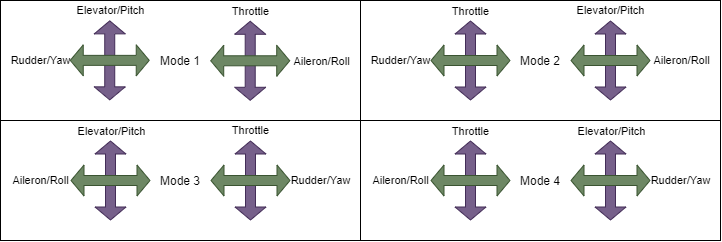

The diagram above was exported from draw.io. Its source (the exported page's mxGraphModel, read from the mxfile embedded in the PNG):
<mxGraphModel dx="918" dy="854" grid="1" gridSize="10" guides="1" tooltips="1" connect="1" arrows="1" fold="1" page="1" pageScale="1" pageWidth="827" pageHeight="1169" math="0" shadow="0">
  <root>
    <mxCell id="0" />
    <mxCell id="1" parent="0" />
    <mxCell id="z85oMedVbHa-3ZmZ16f7-1" value="Mode 1" style="rounded=0;whiteSpace=wrap;html=1;fillColor=none;" vertex="1" parent="1">
      <mxGeometry width="360" height="120" as="geometry" />
    </mxCell>
    <mxCell id="z85oMedVbHa-3ZmZ16f7-6" value="Mode 4" style="rounded=0;whiteSpace=wrap;html=1;fillColor=none;" vertex="1" parent="1">
      <mxGeometry x="360" y="120" width="360" height="120" as="geometry" />
    </mxCell>
    <mxCell id="z85oMedVbHa-3ZmZ16f7-7" value="Mode 2" style="rounded=0;whiteSpace=wrap;html=1;fillColor=none;" vertex="1" parent="1">
      <mxGeometry x="360" width="360" height="120" as="geometry" />
    </mxCell>
    <mxCell id="z85oMedVbHa-3ZmZ16f7-8" value="Mode 3" style="rounded=0;whiteSpace=wrap;html=1;fillColor=none;" vertex="1" parent="1">
      <mxGeometry y="120" width="360" height="120" as="geometry" />
    </mxCell>
    <mxCell id="z85oMedVbHa-3ZmZ16f7-12" value="" style="shape=flexArrow;endArrow=classic;startArrow=classic;html=1;rounded=0;fillColor=#76608a;endSize=4;startSize=4;arcSize=20;strokeColor=#432D57;" edge="1" parent="1">
      <mxGeometry width="100" height="100" relative="1" as="geometry">
        <mxPoint x="249.71" y="100.28999999999999" as="sourcePoint" />
        <mxPoint x="249.71" y="20.29" as="targetPoint" />
      </mxGeometry>
    </mxCell>
    <mxCell id="z85oMedVbHa-3ZmZ16f7-32" value="Throttle" style="edgeLabel;html=1;align=center;verticalAlign=middle;resizable=0;points=[];labelBackgroundColor=none;" vertex="1" connectable="0" parent="z85oMedVbHa-3ZmZ16f7-12">
      <mxGeometry x="0.75" y="-2" relative="1" as="geometry">
        <mxPoint x="-2" y="-20" as="offset" />
      </mxGeometry>
    </mxCell>
    <mxCell id="z85oMedVbHa-3ZmZ16f7-13" value="" style="shape=flexArrow;endArrow=classic;startArrow=classic;html=1;rounded=0;fillColor=#6d8764;endSize=4;startSize=4;arcSize=20;strokeColor=#3A5431;" edge="1" parent="1">
      <mxGeometry width="100" height="100" relative="1" as="geometry">
        <mxPoint x="209.71" y="60.29" as="sourcePoint" />
        <mxPoint x="289.71" y="60.29" as="targetPoint" />
      </mxGeometry>
    </mxCell>
    <mxCell id="z85oMedVbHa-3ZmZ16f7-31" value="Aileron/Roll" style="edgeLabel;html=1;align=center;verticalAlign=middle;resizable=0;points=[];labelBackgroundColor=none;" vertex="1" connectable="0" parent="z85oMedVbHa-3ZmZ16f7-13">
      <mxGeometry x="0.555" y="-2" relative="1" as="geometry">
        <mxPoint x="48" y="-2" as="offset" />
      </mxGeometry>
    </mxCell>
    <mxCell id="z85oMedVbHa-3ZmZ16f7-14" value="" style="shape=flexArrow;endArrow=classic;startArrow=classic;html=1;rounded=0;fillColor=#76608a;endSize=4;startSize=4;arcSize=20;strokeColor=#432D57;" edge="1" parent="1">
      <mxGeometry width="100" height="100" relative="1" as="geometry">
        <mxPoint x="109.24" y="99.86" as="sourcePoint" />
        <mxPoint x="109.24" y="19.86" as="targetPoint" />
      </mxGeometry>
    </mxCell>
    <mxCell id="z85oMedVbHa-3ZmZ16f7-29" value="Elevator/Pitch" style="edgeLabel;html=1;align=center;verticalAlign=middle;resizable=0;points=[];labelBackgroundColor=none;" vertex="1" connectable="0" parent="z85oMedVbHa-3ZmZ16f7-14">
      <mxGeometry x="0.77" relative="1" as="geometry">
        <mxPoint y="-19" as="offset" />
      </mxGeometry>
    </mxCell>
    <mxCell id="z85oMedVbHa-3ZmZ16f7-15" value="" style="shape=flexArrow;endArrow=classic;startArrow=classic;html=1;rounded=0;fillColor=#6d8764;endSize=4;startSize=4;arcSize=20;strokeColor=#3A5431;" edge="1" parent="1">
      <mxGeometry width="100" height="100" relative="1" as="geometry">
        <mxPoint x="69.24" y="59.86" as="sourcePoint" />
        <mxPoint x="149.24" y="59.86" as="targetPoint" />
      </mxGeometry>
    </mxCell>
    <mxCell id="z85oMedVbHa-3ZmZ16f7-30" value="Rudder/Yaw" style="edgeLabel;html=1;align=center;verticalAlign=middle;resizable=0;points=[];labelBackgroundColor=none;" vertex="1" connectable="0" parent="z85oMedVbHa-3ZmZ16f7-15">
      <mxGeometry x="-0.435" relative="1" as="geometry">
        <mxPoint x="-52" as="offset" />
      </mxGeometry>
    </mxCell>
    <mxCell id="z85oMedVbHa-3ZmZ16f7-16" value="" style="shape=flexArrow;endArrow=classic;startArrow=classic;html=1;rounded=0;fillColor=#76608a;endSize=4;startSize=4;arcSize=20;strokeColor=#432D57;" edge="1" parent="1">
      <mxGeometry width="100" height="100" relative="1" as="geometry">
        <mxPoint x="110" y="220" as="sourcePoint" />
        <mxPoint x="110" y="140" as="targetPoint" />
      </mxGeometry>
    </mxCell>
    <mxCell id="z85oMedVbHa-3ZmZ16f7-43" value="Elevator/Pitch" style="edgeLabel;html=1;align=center;verticalAlign=middle;resizable=0;points=[];labelBackgroundColor=none;" vertex="1" connectable="0" parent="z85oMedVbHa-3ZmZ16f7-16">
      <mxGeometry x="0.6917" y="-1" relative="1" as="geometry">
        <mxPoint y="-22" as="offset" />
      </mxGeometry>
    </mxCell>
    <mxCell id="z85oMedVbHa-3ZmZ16f7-17" value="" style="shape=flexArrow;endArrow=classic;startArrow=classic;html=1;rounded=0;fillColor=#6d8764;endSize=4;startSize=4;arcSize=20;strokeColor=#3A5431;" edge="1" parent="1">
      <mxGeometry width="100" height="100" relative="1" as="geometry">
        <mxPoint x="70" y="180" as="sourcePoint" />
        <mxPoint x="150" y="180" as="targetPoint" />
      </mxGeometry>
    </mxCell>
    <mxCell id="z85oMedVbHa-3ZmZ16f7-44" value="Aileron/Roll" style="edgeLabel;html=1;align=center;verticalAlign=middle;resizable=0;points=[];labelBackgroundColor=none;" vertex="1" connectable="0" parent="z85oMedVbHa-3ZmZ16f7-17">
      <mxGeometry x="-0.8667" y="-1" relative="1" as="geometry">
        <mxPoint x="-35" y="-1" as="offset" />
      </mxGeometry>
    </mxCell>
    <mxCell id="z85oMedVbHa-3ZmZ16f7-18" value="" style="shape=flexArrow;endArrow=classic;startArrow=classic;html=1;rounded=0;fillColor=#76608a;endSize=4;startSize=4;arcSize=20;strokeColor=#432D57;" edge="1" parent="1">
      <mxGeometry width="100" height="100" relative="1" as="geometry">
        <mxPoint x="250" y="220" as="sourcePoint" />
        <mxPoint x="250" y="140" as="targetPoint" />
      </mxGeometry>
    </mxCell>
    <mxCell id="z85oMedVbHa-3ZmZ16f7-41" value="Throttle" style="edgeLabel;html=1;align=center;verticalAlign=middle;resizable=0;points=[];labelBackgroundColor=none;" vertex="1" connectable="0" parent="z85oMedVbHa-3ZmZ16f7-18">
      <mxGeometry x="0.725" y="-4" relative="1" as="geometry">
        <mxPoint x="-4" y="-21" as="offset" />
      </mxGeometry>
    </mxCell>
    <mxCell id="z85oMedVbHa-3ZmZ16f7-19" value="" style="shape=flexArrow;endArrow=classic;startArrow=classic;html=1;rounded=0;fillColor=#6d8764;endSize=4;startSize=4;arcSize=20;strokeColor=#3A5431;" edge="1" parent="1">
      <mxGeometry width="100" height="100" relative="1" as="geometry">
        <mxPoint x="210" y="180" as="sourcePoint" />
        <mxPoint x="290" y="180" as="targetPoint" />
      </mxGeometry>
    </mxCell>
    <mxCell id="z85oMedVbHa-3ZmZ16f7-42" value="Rudder/Yaw" style="edgeLabel;html=1;align=center;verticalAlign=middle;resizable=0;points=[];labelBackgroundColor=none;" vertex="1" connectable="0" parent="z85oMedVbHa-3ZmZ16f7-19">
      <mxGeometry x="0.7917" y="2" relative="1" as="geometry">
        <mxPoint x="38" y="2" as="offset" />
      </mxGeometry>
    </mxCell>
    <mxCell id="z85oMedVbHa-3ZmZ16f7-20" value="" style="shape=flexArrow;endArrow=classic;startArrow=classic;html=1;rounded=0;fillColor=#76608a;endSize=4;startSize=4;arcSize=20;strokeColor=#432D57;" edge="1" parent="1">
      <mxGeometry width="100" height="100" relative="1" as="geometry">
        <mxPoint x="470" y="220" as="sourcePoint" />
        <mxPoint x="470" y="140" as="targetPoint" />
      </mxGeometry>
    </mxCell>
    <mxCell id="z85oMedVbHa-3ZmZ16f7-39" value="Throttle" style="edgeLabel;html=1;align=center;verticalAlign=middle;resizable=0;points=[];labelBackgroundColor=none;" vertex="1" connectable="0" parent="z85oMedVbHa-3ZmZ16f7-20">
      <mxGeometry x="0.7667" y="-4" relative="1" as="geometry">
        <mxPoint x="-4" y="-19" as="offset" />
      </mxGeometry>
    </mxCell>
    <mxCell id="z85oMedVbHa-3ZmZ16f7-21" value="" style="shape=flexArrow;endArrow=classic;startArrow=classic;html=1;rounded=0;fillColor=#6d8764;endSize=4;startSize=4;arcSize=20;strokeColor=#3A5431;" edge="1" parent="1">
      <mxGeometry width="100" height="100" relative="1" as="geometry">
        <mxPoint x="430" y="180" as="sourcePoint" />
        <mxPoint x="509.99999999999994" y="180" as="targetPoint" />
      </mxGeometry>
    </mxCell>
    <mxCell id="z85oMedVbHa-3ZmZ16f7-40" value="Aileron/Roll" style="edgeLabel;html=1;align=center;verticalAlign=middle;resizable=0;points=[];labelBackgroundColor=none;" vertex="1" connectable="0" parent="z85oMedVbHa-3ZmZ16f7-21">
      <mxGeometry x="-0.7833" y="4" relative="1" as="geometry">
        <mxPoint x="-39" y="4" as="offset" />
      </mxGeometry>
    </mxCell>
    <mxCell id="z85oMedVbHa-3ZmZ16f7-22" value="" style="shape=flexArrow;endArrow=classic;startArrow=classic;html=1;rounded=0;fillColor=#76608a;endSize=4;startSize=4;arcSize=20;strokeColor=#432D57;" edge="1" parent="1">
      <mxGeometry width="100" height="100" relative="1" as="geometry">
        <mxPoint x="610" y="220" as="sourcePoint" />
        <mxPoint x="610" y="140" as="targetPoint" />
      </mxGeometry>
    </mxCell>
    <mxCell id="z85oMedVbHa-3ZmZ16f7-38" value="Elevator/Pitch" style="edgeLabel;html=1;align=center;verticalAlign=middle;resizable=0;points=[];labelBackgroundColor=none;" vertex="1" connectable="0" parent="z85oMedVbHa-3ZmZ16f7-22">
      <mxGeometry x="0.775" y="-1" relative="1" as="geometry">
        <mxPoint y="-19" as="offset" />
      </mxGeometry>
    </mxCell>
    <mxCell id="z85oMedVbHa-3ZmZ16f7-23" value="" style="shape=flexArrow;endArrow=classic;startArrow=classic;html=1;rounded=0;fillColor=#6d8764;endSize=4;startSize=4;arcSize=20;strokeColor=#3A5431;" edge="1" parent="1">
      <mxGeometry width="100" height="100" relative="1" as="geometry">
        <mxPoint x="570" y="180" as="sourcePoint" />
        <mxPoint x="650" y="180" as="targetPoint" />
      </mxGeometry>
    </mxCell>
    <mxCell id="z85oMedVbHa-3ZmZ16f7-37" value="Rudder/Yaw" style="edgeLabel;html=1;align=center;verticalAlign=middle;resizable=0;points=[];labelBackgroundColor=none;" vertex="1" connectable="0" parent="z85oMedVbHa-3ZmZ16f7-23">
      <mxGeometry x="0.775" y="-1" relative="1" as="geometry">
        <mxPoint x="39" y="-1" as="offset" />
      </mxGeometry>
    </mxCell>
    <mxCell id="z85oMedVbHa-3ZmZ16f7-24" value="" style="shape=flexArrow;endArrow=classic;startArrow=classic;html=1;rounded=0;fillColor=#76608a;endSize=4;startSize=4;arcSize=20;strokeColor=#432D57;" edge="1" parent="1">
      <mxGeometry width="100" height="100" relative="1" as="geometry">
        <mxPoint x="610" y="100" as="sourcePoint" />
        <mxPoint x="610" y="20" as="targetPoint" />
      </mxGeometry>
    </mxCell>
    <mxCell id="z85oMedVbHa-3ZmZ16f7-35" value="Elevator/Pitch" style="edgeLabel;html=1;align=center;verticalAlign=middle;resizable=0;points=[];labelBackgroundColor=none;" vertex="1" connectable="0" parent="z85oMedVbHa-3ZmZ16f7-24">
      <mxGeometry x="0.75" y="-3" relative="1" as="geometry">
        <mxPoint x="-3" y="-20" as="offset" />
      </mxGeometry>
    </mxCell>
    <mxCell id="z85oMedVbHa-3ZmZ16f7-25" value="" style="shape=flexArrow;endArrow=classic;startArrow=classic;html=1;rounded=0;fillColor=#6d8764;endSize=4;startSize=4;arcSize=20;strokeColor=#3A5431;" edge="1" parent="1">
      <mxGeometry width="100" height="100" relative="1" as="geometry">
        <mxPoint x="570" y="60" as="sourcePoint" />
        <mxPoint x="650" y="60" as="targetPoint" />
      </mxGeometry>
    </mxCell>
    <mxCell id="z85oMedVbHa-3ZmZ16f7-36" value="Aileron/Roll" style="edgeLabel;html=1;align=center;verticalAlign=middle;resizable=0;points=[];labelBackgroundColor=none;" vertex="1" connectable="0" parent="z85oMedVbHa-3ZmZ16f7-25">
      <mxGeometry x="0.325" y="-2" relative="1" as="geometry">
        <mxPoint x="57" y="-2" as="offset" />
      </mxGeometry>
    </mxCell>
    <mxCell id="z85oMedVbHa-3ZmZ16f7-26" value="" style="shape=flexArrow;endArrow=classic;startArrow=classic;html=1;rounded=0;fillColor=#76608a;endSize=4;startSize=4;arcSize=20;strokeColor=#432D57;" edge="1" parent="1">
      <mxGeometry width="100" height="100" relative="1" as="geometry">
        <mxPoint x="469.99999999999994" y="100" as="sourcePoint" />
        <mxPoint x="469.99999999999994" y="20" as="targetPoint" />
      </mxGeometry>
    </mxCell>
    <mxCell id="z85oMedVbHa-3ZmZ16f7-33" value="Throttle" style="edgeLabel;html=1;align=center;verticalAlign=middle;resizable=0;points=[];labelBackgroundColor=none;" vertex="1" connectable="0" parent="z85oMedVbHa-3ZmZ16f7-26">
      <mxGeometry x="0.7667" y="-5" relative="1" as="geometry">
        <mxPoint x="-5" y="-19" as="offset" />
      </mxGeometry>
    </mxCell>
    <mxCell id="z85oMedVbHa-3ZmZ16f7-27" value="" style="shape=flexArrow;endArrow=classic;startArrow=classic;html=1;rounded=0;fillColor=#6d8764;endSize=4;startSize=4;arcSize=20;strokeColor=#3A5431;" edge="1" parent="1">
      <mxGeometry width="100" height="100" relative="1" as="geometry">
        <mxPoint x="429.99999999999994" y="60" as="sourcePoint" />
        <mxPoint x="509.99999999999994" y="60" as="targetPoint" />
      </mxGeometry>
    </mxCell>
    <mxCell id="z85oMedVbHa-3ZmZ16f7-34" value="Rudder/Yaw" style="edgeLabel;html=1;align=center;verticalAlign=middle;resizable=0;points=[];labelBackgroundColor=none;" vertex="1" connectable="0" parent="z85oMedVbHa-3ZmZ16f7-27">
      <mxGeometry x="-0.725" y="-1" relative="1" as="geometry">
        <mxPoint x="-41" y="-1" as="offset" />
      </mxGeometry>
    </mxCell>
  </root>
</mxGraphModel>